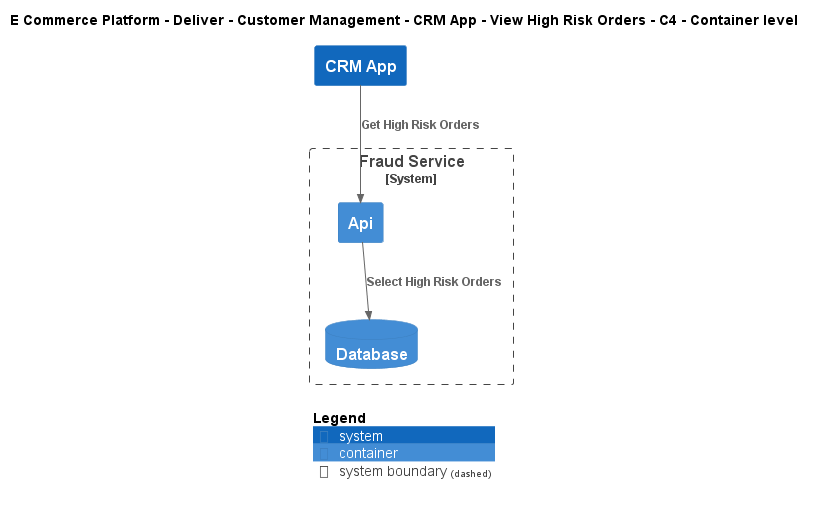

The diagram above was rendered by PlantUML. Its source (embedded in the PNG):
@startuml
!include ..\..\..\..\..\..\..\.c4s\C4_Container.puml

AddElementTag("c4interflow:lifecycle:new", $bgColor=green, $fontColor=#ffffff, $borderColor=green, $shadowing="False")
AddElementTag("c4interflow:lifecycle:changed", $bgColor=orange, $fontColor=#ffffff, $borderColor=orange, $shadowing="False")
AddElementTag("c4interflow:lifecycle:removed", $bgColor=red, $fontColor=#ffffff, $borderColor=red, $shadowing="False")

AddRelTag("c4interflow:lifecycle:new", $textColor=green, $lineColor=green)
AddRelTag("c4interflow:lifecycle:changed", $textColor=orange, $lineColor=orange)
AddRelTag("c4interflow:lifecycle:removed", $textColor=red, $lineColor=red)

SHOW_PERSON_PORTRAIT()
LAYOUT_TOP_DOWN()

skinparam linetype polyline

title E Commerce Platform - Deliver - Customer Management - CRM App - View High Risk Orders - C4 - Container level

System(ECommercePlatform.Deliver.CustomerManagement.SoftwareSystems.CRMApp, "CRM App", "")

System_Boundary(ECommercePlatform.Deliver.FraudManagement.SoftwareSystems.FraudService, "Fraud Service") {
    Container(ECommercePlatform.Deliver.FraudManagement.SoftwareSystems.FraudService.Containers.Api, "Api", "", "")
    ContainerDb(ECommercePlatform.Deliver.FraudManagement.SoftwareSystems.FraudService.Containers.Database, "Database", "", "")
}

Rel(ECommercePlatform.Deliver.CustomerManagement.SoftwareSystems.CRMApp, ECommercePlatform.Deliver.FraudManagement.SoftwareSystems.FraudService.Containers.Api, "Get High Risk Orders")
Rel(ECommercePlatform.Deliver.FraudManagement.SoftwareSystems.FraudService.Containers.Api, ECommercePlatform.Deliver.FraudManagement.SoftwareSystems.FraudService.Containers.Database, "Select High Risk Orders")


SHOW_LEGEND()
@enduml